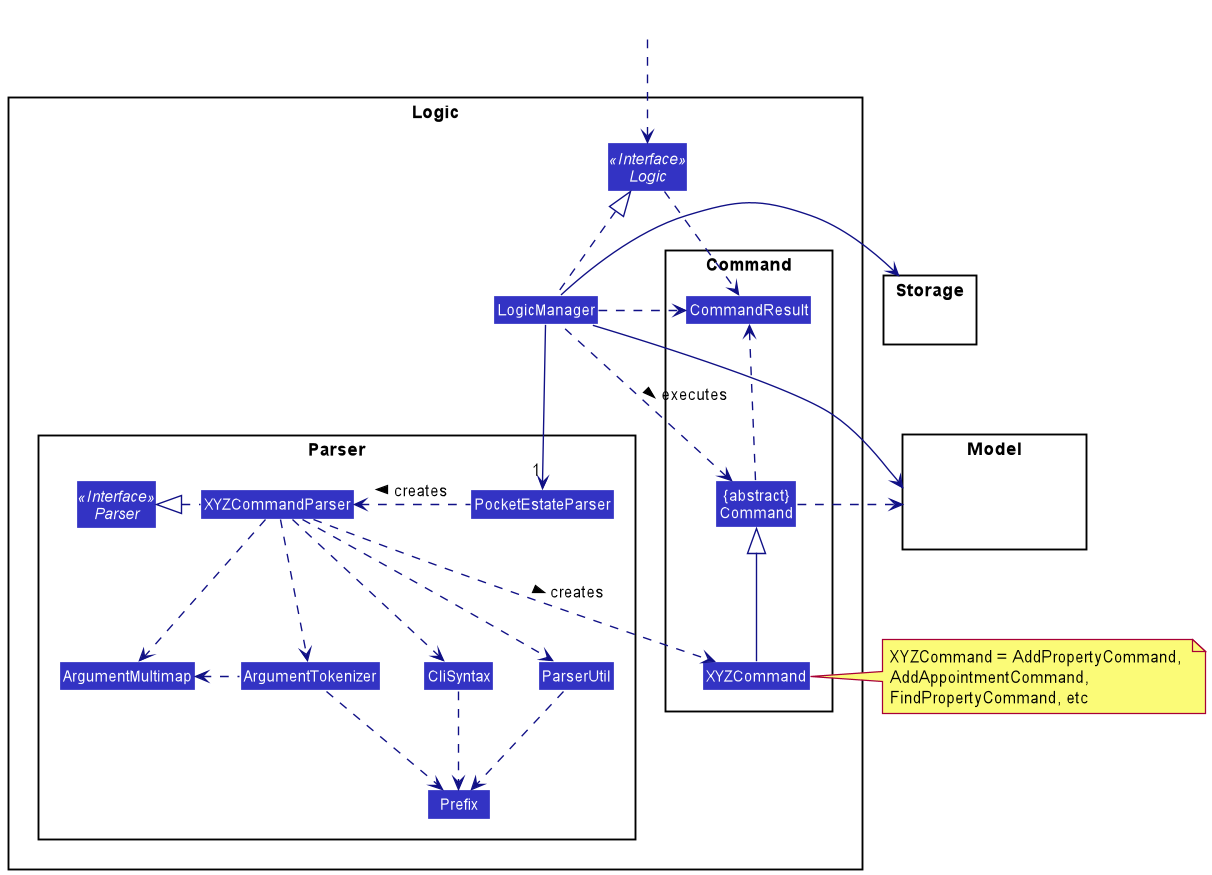

The diagram above was rendered by PlantUML. Its source (embedded in the PNG):
@startuml
!include style.puml
skinparam arrowThickness 1.1
skinparam arrowColor LOGIC_COLOR_T4
skinparam classBackgroundColor LOGIC_COLOR

package Logic {

package Parser {
Interface Parser <<Interface>>
Class PocketEstateParser
Class XYZCommandParser
Class CliSyntax
Class ParserUtil
Class ArgumentMultimap
Class ArgumentTokenizer
Class Prefix
}

package Command {
Class XYZCommand
Class CommandResult
Class "{abstract}\nCommand" as Command
}

Interface Logic <<Interface>>
Class LogicManager
}

package Model{
Class HiddenModel #FFFFFF
}

package Storage{
Class HiddenModel #FFFFFF
}

Class HiddenOutside #FFFFFF
HiddenOutside ..> Logic

LogicManager .up.|> Logic
LogicManager -->"1" PocketEstateParser
PocketEstateParser .left.> XYZCommandParser: creates >

XYZCommandParser ..> XYZCommand : creates >
XYZCommandParser .left.|> Parser
XYZCommandParser ..> ArgumentMultimap
XYZCommandParser ..> ArgumentTokenizer
ArgumentTokenizer .left.> ArgumentMultimap
XYZCommandParser ..> CliSyntax
CliSyntax ..> Prefix
XYZCommandParser ..> ParserUtil
ParserUtil .down.> Prefix
ArgumentTokenizer .down.> Prefix
XYZCommand -up-|> Command
LogicManager .left.> Command : executes >

LogicManager --> Model
LogicManager --> Storage
Storage --[hidden] Model
Command .[hidden]up.> Storage
Command .right.> Model
note right of XYZCommand: XYZCommand = AddPropertyCommand, \nAddAppointmentCommand, \nFindPropertyCommand, etc

Logic ..> CommandResult
LogicManager .down.> CommandResult
Command .up.> CommandResult
CommandResult -[hidden]-> Parser
@enduml